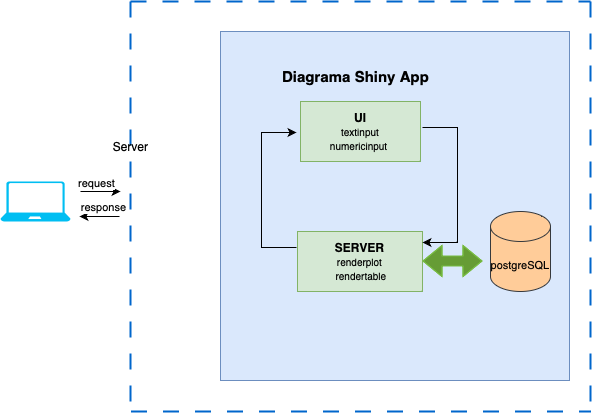

The diagram above was exported from draw.io. Its source (the exported page's mxGraphModel, read from the mxfile embedded in the PNG):
<mxGraphModel dx="1026" dy="697" grid="1" gridSize="10" guides="1" tooltips="1" connect="1" arrows="1" fold="1" page="1" pageScale="1" pageWidth="850" pageHeight="1100" math="0" shadow="0">
  <root>
    <mxCell id="0" />
    <mxCell id="1" parent="0" />
    <mxCell id="q2JshnGyd5U5qvTOvrwl-1" value="" style="whiteSpace=wrap;html=1;aspect=fixed;fillColor=#dae8fc;strokeColor=#6c8ebf;" vertex="1" parent="1">
      <mxGeometry x="330" y="120" width="349" height="349" as="geometry" />
    </mxCell>
    <mxCell id="q2JshnGyd5U5qvTOvrwl-2" value="&lt;b&gt;UI&lt;/b&gt;&lt;br&gt;&lt;font style=&quot;font-size: 10px;&quot;&gt;textinput&lt;/font&gt;&lt;br&gt;&lt;font style=&quot;font-size: 10px;&quot;&gt;numericinput&amp;nbsp;&lt;/font&gt;" style="rounded=0;whiteSpace=wrap;html=1;fillColor=#d5e8d4;strokeColor=#82b366;" vertex="1" parent="1">
      <mxGeometry x="410" y="190" width="120" height="60" as="geometry" />
    </mxCell>
    <mxCell id="q2JshnGyd5U5qvTOvrwl-3" value="&lt;b&gt;SERVER&lt;/b&gt;&lt;br&gt;&lt;font style=&quot;font-size: 10px;&quot;&gt;renderplot&lt;br&gt;&amp;nbsp;rendertable&lt;/font&gt;" style="rounded=0;whiteSpace=wrap;html=1;fillColor=#d5e8d4;strokeColor=#82b366;" vertex="1" parent="1">
      <mxGeometry x="407" y="320" width="125" height="60" as="geometry" />
    </mxCell>
    <mxCell id="q2JshnGyd5U5qvTOvrwl-5" style="edgeStyle=orthogonalEdgeStyle;rounded=0;orthogonalLoop=1;jettySize=auto;html=1;entryX=0;entryY=0.75;entryDx=0;entryDy=0;" edge="1" parent="1">
      <mxGeometry relative="1" as="geometry">
        <mxPoint x="406" y="336" as="sourcePoint" />
        <mxPoint x="406" y="221" as="targetPoint" />
        <Array as="points">
          <mxPoint x="371" y="336" />
          <mxPoint x="371" y="221" />
        </Array>
      </mxGeometry>
    </mxCell>
    <mxCell id="q2JshnGyd5U5qvTOvrwl-6" style="edgeStyle=orthogonalEdgeStyle;rounded=0;orthogonalLoop=1;jettySize=auto;html=1;entryX=0;entryY=0.75;entryDx=0;entryDy=0;" edge="1" parent="1">
      <mxGeometry relative="1" as="geometry">
        <mxPoint x="532" y="216" as="sourcePoint" />
        <mxPoint x="532" y="331" as="targetPoint" />
        <Array as="points">
          <mxPoint x="567" y="216" />
          <mxPoint x="567" y="331" />
        </Array>
      </mxGeometry>
    </mxCell>
    <mxCell id="q2JshnGyd5U5qvTOvrwl-7" value="" style="verticalLabelPosition=bottom;html=1;verticalAlign=top;align=center;strokeColor=none;fillColor=#00BEF2;shape=mxgraph.azure.laptop;pointerEvents=1;" vertex="1" parent="1">
      <mxGeometry x="110" y="270" width="70" height="40" as="geometry" />
    </mxCell>
    <mxCell id="q2JshnGyd5U5qvTOvrwl-11" value="" style="endArrow=none;dashed=1;html=1;dashPattern=8 8;strokeWidth=2;rounded=0;strokeColor=#0066CC;" edge="1" parent="1">
      <mxGeometry width="50" height="50" relative="1" as="geometry">
        <mxPoint x="240.5" y="500" as="sourcePoint" />
        <mxPoint x="700.5" y="500" as="targetPoint" />
      </mxGeometry>
    </mxCell>
    <mxCell id="q2JshnGyd5U5qvTOvrwl-12" value="" style="endArrow=none;dashed=1;html=1;dashPattern=8 8;strokeWidth=2;rounded=0;strokeColor=#0066CC;" edge="1" parent="1">
      <mxGeometry width="50" height="50" relative="1" as="geometry">
        <mxPoint x="240" y="90" as="sourcePoint" />
        <mxPoint x="700" y="90" as="targetPoint" />
      </mxGeometry>
    </mxCell>
    <mxCell id="q2JshnGyd5U5qvTOvrwl-13" value="" style="endArrow=none;dashed=1;html=1;dashPattern=8 8;strokeWidth=2;rounded=0;strokeColor=#0066CC;" edge="1" parent="1">
      <mxGeometry width="50" height="50" relative="1" as="geometry">
        <mxPoint x="700" y="90" as="sourcePoint" />
        <mxPoint x="700" y="500" as="targetPoint" />
      </mxGeometry>
    </mxCell>
    <mxCell id="q2JshnGyd5U5qvTOvrwl-14" value="" style="endArrow=none;dashed=1;html=1;dashPattern=8 8;strokeWidth=2;rounded=0;strokeColor=#0066CC;" edge="1" parent="1">
      <mxGeometry width="50" height="50" relative="1" as="geometry">
        <mxPoint x="240" y="90" as="sourcePoint" />
        <mxPoint x="240" y="500" as="targetPoint" />
      </mxGeometry>
    </mxCell>
    <mxCell id="q2JshnGyd5U5qvTOvrwl-16" value="" style="endArrow=classic;html=1;rounded=0;" edge="1" parent="1">
      <mxGeometry width="50" height="50" relative="1" as="geometry">
        <mxPoint x="190" y="280" as="sourcePoint" />
        <mxPoint x="230" y="280" as="targetPoint" />
      </mxGeometry>
    </mxCell>
    <mxCell id="q2JshnGyd5U5qvTOvrwl-18" value="request" style="edgeLabel;html=1;align=center;verticalAlign=middle;resizable=0;points=[];" vertex="1" connectable="0" parent="q2JshnGyd5U5qvTOvrwl-16">
      <mxGeometry x="-0.25" y="3" relative="1" as="geometry">
        <mxPoint y="-6" as="offset" />
      </mxGeometry>
    </mxCell>
    <mxCell id="q2JshnGyd5U5qvTOvrwl-17" value="" style="endArrow=classic;html=1;rounded=0;" edge="1" parent="1">
      <mxGeometry width="50" height="50" relative="1" as="geometry">
        <mxPoint x="229" y="305" as="sourcePoint" />
        <mxPoint x="189" y="305" as="targetPoint" />
      </mxGeometry>
    </mxCell>
    <mxCell id="q2JshnGyd5U5qvTOvrwl-19" value="response" style="edgeLabel;html=1;align=center;verticalAlign=middle;resizable=0;points=[];" vertex="1" connectable="0" parent="q2JshnGyd5U5qvTOvrwl-17">
      <mxGeometry x="-0.15" y="-7" relative="1" as="geometry">
        <mxPoint y="-3" as="offset" />
      </mxGeometry>
    </mxCell>
    <mxCell id="q2JshnGyd5U5qvTOvrwl-20" value="Server" style="text;html=1;align=center;verticalAlign=middle;resizable=0;points=[];autosize=1;strokeColor=none;fillColor=none;" vertex="1" parent="1">
      <mxGeometry x="210" y="220" width="60" height="30" as="geometry" />
    </mxCell>
    <mxCell id="q2JshnGyd5U5qvTOvrwl-21" value="&lt;font style=&quot;font-size: 15px;&quot;&gt;&lt;b&gt;Diagrama Shiny App&lt;/b&gt;&lt;/font&gt;" style="text;html=1;align=center;verticalAlign=middle;resizable=0;points=[];autosize=1;strokeColor=none;fillColor=none;" vertex="1" parent="1">
      <mxGeometry x="380" y="150" width="170" height="30" as="geometry" />
    </mxCell>
    <mxCell id="q2JshnGyd5U5qvTOvrwl-22" value="&lt;font style=&quot;font-size: 11px;&quot;&gt;postgreSQL&lt;/font&gt;" style="shape=cylinder3;whiteSpace=wrap;html=1;boundedLbl=1;backgroundOutline=1;size=15;fillColor=#ffcc99;strokeColor=#36393d;" vertex="1" parent="1">
      <mxGeometry x="600" y="300" width="60" height="80" as="geometry" />
    </mxCell>
    <mxCell id="q2JshnGyd5U5qvTOvrwl-26" value="" style="shape=flexArrow;endArrow=classic;startArrow=classic;html=1;rounded=0;strokeColor=#77bb41;fillColor=#669c35;" edge="1" parent="1">
      <mxGeometry width="100" height="100" relative="1" as="geometry">
        <mxPoint x="532" y="349.5" as="sourcePoint" />
        <mxPoint x="592" y="349.5" as="targetPoint" />
        <Array as="points">
          <mxPoint x="622" y="349.5" />
        </Array>
      </mxGeometry>
    </mxCell>
  </root>
</mxGraphModel>